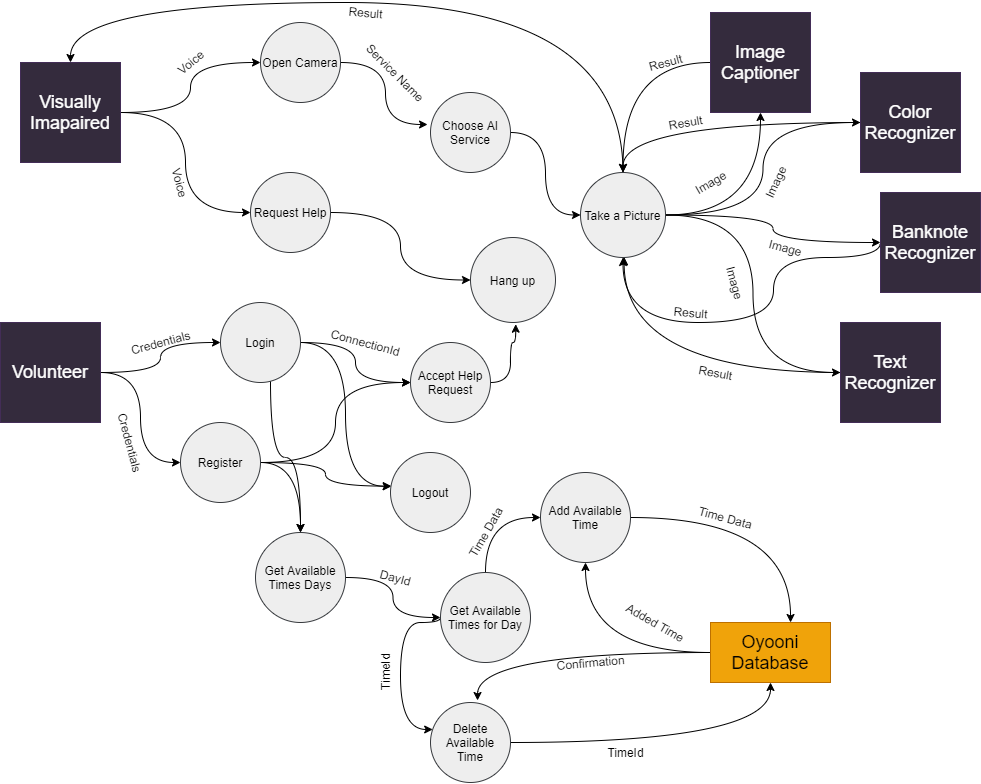

The diagram above was exported from draw.io. Its source (the exported page's mxGraphModel, read from the mxfile embedded in the PNG):
<mxGraphModel dx="1422" dy="794" grid="1" gridSize="10" guides="1" tooltips="1" connect="1" arrows="1" fold="1" page="1" pageScale="1" pageWidth="1100" pageHeight="850" background="#ffffff" math="0" shadow="0">
  <root>
    <mxCell id="0" />
    <mxCell id="1" parent="0" />
    <mxCell id="cnnDhpRa36tZdqi_Mnl7-63" style="edgeStyle=orthogonalEdgeStyle;curved=1;rounded=0;orthogonalLoop=1;jettySize=auto;html=1;" edge="1" parent="1" source="cnnDhpRa36tZdqi_Mnl7-1" target="cnnDhpRa36tZdqi_Mnl7-12">
      <mxGeometry relative="1" as="geometry" />
    </mxCell>
    <mxCell id="cnnDhpRa36tZdqi_Mnl7-64" style="edgeStyle=orthogonalEdgeStyle;curved=1;rounded=0;orthogonalLoop=1;jettySize=auto;html=1;entryX=0.588;entryY=-0.025;entryDx=0;entryDy=0;entryPerimeter=0;" edge="1" parent="1" source="cnnDhpRa36tZdqi_Mnl7-1" target="cnnDhpRa36tZdqi_Mnl7-15">
      <mxGeometry relative="1" as="geometry" />
    </mxCell>
    <mxCell id="cnnDhpRa36tZdqi_Mnl7-1" value="&lt;font style=&quot;font-size: 18px&quot;&gt;Oyooni Database&lt;/font&gt;" style="rounded=0;whiteSpace=wrap;html=1;fillColor=#f0a30a;strokeColor=#BD7000;fontColor=#000000;" vertex="1" parent="1">
      <mxGeometry x="750" y="640" width="120" height="60" as="geometry" />
    </mxCell>
    <mxCell id="cnnDhpRa36tZdqi_Mnl7-34" style="edgeStyle=orthogonalEdgeStyle;curved=1;rounded=0;orthogonalLoop=1;jettySize=auto;html=1;entryX=0;entryY=0.5;entryDx=0;entryDy=0;" edge="1" parent="1" source="cnnDhpRa36tZdqi_Mnl7-2" target="cnnDhpRa36tZdqi_Mnl7-11">
      <mxGeometry relative="1" as="geometry" />
    </mxCell>
    <mxCell id="cnnDhpRa36tZdqi_Mnl7-35" style="edgeStyle=orthogonalEdgeStyle;curved=1;rounded=0;orthogonalLoop=1;jettySize=auto;html=1;entryX=0;entryY=0.5;entryDx=0;entryDy=0;" edge="1" parent="1" source="cnnDhpRa36tZdqi_Mnl7-2" target="cnnDhpRa36tZdqi_Mnl7-19">
      <mxGeometry relative="1" as="geometry" />
    </mxCell>
    <mxCell id="cnnDhpRa36tZdqi_Mnl7-2" value="&lt;font style=&quot;font-size: 18px&quot;&gt;Visually Imapaired&lt;/font&gt;" style="whiteSpace=wrap;html=1;aspect=fixed;strokeColor=#432D57;fontColor=#ffffff;fillColor=#342B3D;" vertex="1" parent="1">
      <mxGeometry x="60" y="80" width="100" height="100" as="geometry" />
    </mxCell>
    <mxCell id="cnnDhpRa36tZdqi_Mnl7-23" style="edgeStyle=orthogonalEdgeStyle;rounded=0;orthogonalLoop=1;jettySize=auto;html=1;entryX=0;entryY=0.5;entryDx=0;entryDy=0;curved=1;" edge="1" parent="1" source="cnnDhpRa36tZdqi_Mnl7-3" target="cnnDhpRa36tZdqi_Mnl7-17">
      <mxGeometry relative="1" as="geometry" />
    </mxCell>
    <mxCell id="cnnDhpRa36tZdqi_Mnl7-24" style="edgeStyle=orthogonalEdgeStyle;rounded=0;orthogonalLoop=1;jettySize=auto;html=1;entryX=0;entryY=0.5;entryDx=0;entryDy=0;curved=1;" edge="1" parent="1" source="cnnDhpRa36tZdqi_Mnl7-3" target="cnnDhpRa36tZdqi_Mnl7-20">
      <mxGeometry relative="1" as="geometry" />
    </mxCell>
    <mxCell id="cnnDhpRa36tZdqi_Mnl7-3" value="&lt;font style=&quot;font-size: 18px&quot;&gt;Volunteer&lt;/font&gt;" style="whiteSpace=wrap;html=1;aspect=fixed;strokeColor=#432D57;fontColor=#ffffff;fillColor=#342B3D;" vertex="1" parent="1">
      <mxGeometry x="40" y="340" width="100" height="100" as="geometry" />
    </mxCell>
    <mxCell id="cnnDhpRa36tZdqi_Mnl7-47" style="edgeStyle=orthogonalEdgeStyle;curved=1;rounded=0;orthogonalLoop=1;jettySize=auto;html=1;entryX=0.532;entryY=1.02;entryDx=0;entryDy=0;entryPerimeter=0;" edge="1" parent="1" source="cnnDhpRa36tZdqi_Mnl7-4" target="cnnDhpRa36tZdqi_Mnl7-10">
      <mxGeometry relative="1" as="geometry">
        <Array as="points">
          <mxPoint x="550" y="400" />
          <mxPoint x="550" y="360" />
          <mxPoint x="555" y="360" />
        </Array>
      </mxGeometry>
    </mxCell>
    <mxCell id="cnnDhpRa36tZdqi_Mnl7-4" value="Accept Help Request" style="ellipse;whiteSpace=wrap;html=1;aspect=fixed;fillColor=#eeeeee;strokeColor=#36393d;" vertex="1" parent="1">
      <mxGeometry x="450" y="360" width="80" height="80" as="geometry" />
    </mxCell>
    <mxCell id="cnnDhpRa36tZdqi_Mnl7-78" style="edgeStyle=orthogonalEdgeStyle;curved=1;rounded=0;orthogonalLoop=1;jettySize=auto;html=1;entryX=0.5;entryY=1;entryDx=0;entryDy=0;" edge="1" parent="1" target="cnnDhpRa36tZdqi_Mnl7-16">
      <mxGeometry relative="1" as="geometry">
        <mxPoint x="920" y="260" as="sourcePoint" />
        <Array as="points">
          <mxPoint x="813" y="275" />
          <mxPoint x="813" y="340" />
          <mxPoint x="663" y="340" />
        </Array>
      </mxGeometry>
    </mxCell>
    <mxCell id="cnnDhpRa36tZdqi_Mnl7-5" value="&lt;font style=&quot;font-size: 18px&quot;&gt;Banknote Recognizer&lt;/font&gt;" style="whiteSpace=wrap;html=1;aspect=fixed;strokeColor=#432D57;fontColor=#ffffff;fillColor=#342B3D;" vertex="1" parent="1">
      <mxGeometry x="920" y="210" width="100" height="100" as="geometry" />
    </mxCell>
    <mxCell id="cnnDhpRa36tZdqi_Mnl7-77" style="edgeStyle=orthogonalEdgeStyle;curved=1;rounded=0;orthogonalLoop=1;jettySize=auto;html=1;entryX=0.5;entryY=0;entryDx=0;entryDy=0;" edge="1" parent="1" source="cnnDhpRa36tZdqi_Mnl7-6" target="cnnDhpRa36tZdqi_Mnl7-16">
      <mxGeometry relative="1" as="geometry" />
    </mxCell>
    <mxCell id="cnnDhpRa36tZdqi_Mnl7-6" value="&lt;font style=&quot;font-size: 18px&quot;&gt;Color Recognizer&lt;/font&gt;" style="whiteSpace=wrap;html=1;aspect=fixed;strokeColor=#432D57;fontColor=#ffffff;fillColor=#342B3D;" vertex="1" parent="1">
      <mxGeometry x="900" y="90" width="100" height="100" as="geometry" />
    </mxCell>
    <mxCell id="cnnDhpRa36tZdqi_Mnl7-76" style="edgeStyle=orthogonalEdgeStyle;curved=1;rounded=0;orthogonalLoop=1;jettySize=auto;html=1;entryX=0.5;entryY=0;entryDx=0;entryDy=0;" edge="1" parent="1" source="cnnDhpRa36tZdqi_Mnl7-7" target="cnnDhpRa36tZdqi_Mnl7-16">
      <mxGeometry relative="1" as="geometry" />
    </mxCell>
    <mxCell id="cnnDhpRa36tZdqi_Mnl7-7" value="&lt;font style=&quot;font-size: 18px&quot;&gt;Image Captioner&lt;/font&gt;" style="whiteSpace=wrap;html=1;aspect=fixed;strokeColor=#432D57;fontColor=#ffffff;fillColor=#342B3D;" vertex="1" parent="1">
      <mxGeometry x="750" y="30" width="100" height="100" as="geometry" />
    </mxCell>
    <mxCell id="cnnDhpRa36tZdqi_Mnl7-67" style="edgeStyle=orthogonalEdgeStyle;curved=1;rounded=0;orthogonalLoop=1;jettySize=auto;html=1;entryX=0.513;entryY=0.992;entryDx=0;entryDy=0;entryPerimeter=0;" edge="1" parent="1" source="cnnDhpRa36tZdqi_Mnl7-9" target="cnnDhpRa36tZdqi_Mnl7-16">
      <mxGeometry relative="1" as="geometry">
        <mxPoint x="660" y="280" as="targetPoint" />
      </mxGeometry>
    </mxCell>
    <mxCell id="cnnDhpRa36tZdqi_Mnl7-9" value="&lt;font style=&quot;font-size: 18px&quot;&gt;Text Recognizer&lt;/font&gt;" style="whiteSpace=wrap;html=1;aspect=fixed;strokeColor=#432D57;fontColor=#ffffff;fillColor=#342B3D;" vertex="1" parent="1">
      <mxGeometry x="880" y="340" width="100" height="100" as="geometry" />
    </mxCell>
    <mxCell id="cnnDhpRa36tZdqi_Mnl7-10" value="Hang up" style="ellipse;whiteSpace=wrap;html=1;aspect=fixed;fillColor=#eeeeee;strokeColor=#36393d;" vertex="1" parent="1">
      <mxGeometry x="510" y="255" width="85" height="85" as="geometry" />
    </mxCell>
    <mxCell id="cnnDhpRa36tZdqi_Mnl7-37" style="edgeStyle=orthogonalEdgeStyle;curved=1;rounded=0;orthogonalLoop=1;jettySize=auto;html=1;entryX=-0.037;entryY=0.4;entryDx=0;entryDy=0;entryPerimeter=0;" edge="1" parent="1" source="cnnDhpRa36tZdqi_Mnl7-11" target="cnnDhpRa36tZdqi_Mnl7-18">
      <mxGeometry relative="1" as="geometry" />
    </mxCell>
    <mxCell id="cnnDhpRa36tZdqi_Mnl7-11" value="Open Camera" style="ellipse;whiteSpace=wrap;html=1;aspect=fixed;fillColor=#eeeeee;strokeColor=#36393d;" vertex="1" parent="1">
      <mxGeometry x="300" y="40" width="80" height="80" as="geometry" />
    </mxCell>
    <mxCell id="cnnDhpRa36tZdqi_Mnl7-30" style="edgeStyle=orthogonalEdgeStyle;curved=1;rounded=0;orthogonalLoop=1;jettySize=auto;html=1;entryX=0.667;entryY=0;entryDx=0;entryDy=0;entryPerimeter=0;" edge="1" parent="1" source="cnnDhpRa36tZdqi_Mnl7-12" target="cnnDhpRa36tZdqi_Mnl7-1">
      <mxGeometry relative="1" as="geometry" />
    </mxCell>
    <mxCell id="cnnDhpRa36tZdqi_Mnl7-12" value="Add Available Time" style="ellipse;whiteSpace=wrap;html=1;aspect=fixed;fillColor=#eeeeee;strokeColor=#36393d;" vertex="1" parent="1">
      <mxGeometry x="580" y="490" width="90" height="90" as="geometry" />
    </mxCell>
    <mxCell id="cnnDhpRa36tZdqi_Mnl7-28" style="edgeStyle=orthogonalEdgeStyle;curved=1;rounded=0;orthogonalLoop=1;jettySize=auto;html=1;entryX=0;entryY=0.5;entryDx=0;entryDy=0;exitX=0.5;exitY=0;exitDx=0;exitDy=0;" edge="1" parent="1" source="cnnDhpRa36tZdqi_Mnl7-13" target="cnnDhpRa36tZdqi_Mnl7-12">
      <mxGeometry relative="1" as="geometry" />
    </mxCell>
    <mxCell id="cnnDhpRa36tZdqi_Mnl7-29" style="edgeStyle=orthogonalEdgeStyle;curved=1;rounded=0;orthogonalLoop=1;jettySize=auto;html=1;exitX=0;exitY=0.5;exitDx=0;exitDy=0;" edge="1" parent="1" source="cnnDhpRa36tZdqi_Mnl7-13" target="cnnDhpRa36tZdqi_Mnl7-15">
      <mxGeometry relative="1" as="geometry">
        <mxPoint x="472" y="635" as="sourcePoint" />
        <Array as="points">
          <mxPoint x="480" y="640" />
          <mxPoint x="440" y="640" />
          <mxPoint x="440" y="747" />
        </Array>
      </mxGeometry>
    </mxCell>
    <mxCell id="cnnDhpRa36tZdqi_Mnl7-13" value="Get Available Times for Day" style="ellipse;whiteSpace=wrap;html=1;aspect=fixed;fillColor=#eeeeee;strokeColor=#36393d;" vertex="1" parent="1">
      <mxGeometry x="480" y="590" width="90" height="90" as="geometry" />
    </mxCell>
    <mxCell id="cnnDhpRa36tZdqi_Mnl7-49" style="edgeStyle=orthogonalEdgeStyle;curved=1;rounded=0;orthogonalLoop=1;jettySize=auto;html=1;entryX=0;entryY=0.5;entryDx=0;entryDy=0;" edge="1" parent="1" source="cnnDhpRa36tZdqi_Mnl7-14" target="cnnDhpRa36tZdqi_Mnl7-13">
      <mxGeometry relative="1" as="geometry" />
    </mxCell>
    <mxCell id="cnnDhpRa36tZdqi_Mnl7-14" value="Get Available Times Days" style="ellipse;whiteSpace=wrap;html=1;aspect=fixed;fillColor=#eeeeee;strokeColor=#36393d;" vertex="1" parent="1">
      <mxGeometry x="295" y="550" width="90" height="90" as="geometry" />
    </mxCell>
    <mxCell id="cnnDhpRa36tZdqi_Mnl7-48" style="edgeStyle=orthogonalEdgeStyle;curved=1;rounded=0;orthogonalLoop=1;jettySize=auto;html=1;entryX=0.5;entryY=1;entryDx=0;entryDy=0;" edge="1" parent="1" source="cnnDhpRa36tZdqi_Mnl7-15" target="cnnDhpRa36tZdqi_Mnl7-1">
      <mxGeometry relative="1" as="geometry" />
    </mxCell>
    <mxCell id="cnnDhpRa36tZdqi_Mnl7-15" value="Delete Available Time" style="ellipse;whiteSpace=wrap;html=1;aspect=fixed;fillColor=#eeeeee;strokeColor=#36393d;" vertex="1" parent="1">
      <mxGeometry x="470" y="720" width="80" height="80" as="geometry" />
    </mxCell>
    <mxCell id="cnnDhpRa36tZdqi_Mnl7-39" style="edgeStyle=orthogonalEdgeStyle;curved=1;rounded=0;orthogonalLoop=1;jettySize=auto;html=1;" edge="1" parent="1" source="cnnDhpRa36tZdqi_Mnl7-16" target="cnnDhpRa36tZdqi_Mnl7-7">
      <mxGeometry relative="1" as="geometry" />
    </mxCell>
    <mxCell id="cnnDhpRa36tZdqi_Mnl7-40" style="edgeStyle=orthogonalEdgeStyle;curved=1;rounded=0;orthogonalLoop=1;jettySize=auto;html=1;" edge="1" parent="1" source="cnnDhpRa36tZdqi_Mnl7-16" target="cnnDhpRa36tZdqi_Mnl7-6">
      <mxGeometry relative="1" as="geometry" />
    </mxCell>
    <mxCell id="cnnDhpRa36tZdqi_Mnl7-41" style="edgeStyle=orthogonalEdgeStyle;curved=1;rounded=0;orthogonalLoop=1;jettySize=auto;html=1;" edge="1" parent="1" source="cnnDhpRa36tZdqi_Mnl7-16" target="cnnDhpRa36tZdqi_Mnl7-5">
      <mxGeometry relative="1" as="geometry" />
    </mxCell>
    <mxCell id="cnnDhpRa36tZdqi_Mnl7-42" style="edgeStyle=orthogonalEdgeStyle;curved=1;rounded=0;orthogonalLoop=1;jettySize=auto;html=1;entryX=0;entryY=0.5;entryDx=0;entryDy=0;" edge="1" parent="1" source="cnnDhpRa36tZdqi_Mnl7-16" target="cnnDhpRa36tZdqi_Mnl7-9">
      <mxGeometry relative="1" as="geometry" />
    </mxCell>
    <mxCell id="cnnDhpRa36tZdqi_Mnl7-50" style="edgeStyle=orthogonalEdgeStyle;curved=1;rounded=0;orthogonalLoop=1;jettySize=auto;html=1;entryX=0.5;entryY=0;entryDx=0;entryDy=0;" edge="1" parent="1" source="cnnDhpRa36tZdqi_Mnl7-16" target="cnnDhpRa36tZdqi_Mnl7-2">
      <mxGeometry relative="1" as="geometry">
        <mxPoint x="240" y="40" as="targetPoint" />
        <Array as="points">
          <mxPoint x="663" y="20" />
          <mxPoint x="110" y="20" />
        </Array>
      </mxGeometry>
    </mxCell>
    <mxCell id="cnnDhpRa36tZdqi_Mnl7-16" value="Take a Picture" style="ellipse;whiteSpace=wrap;html=1;aspect=fixed;fillColor=#eeeeee;strokeColor=#36393d;" vertex="1" parent="1">
      <mxGeometry x="620" y="190" width="85" height="85" as="geometry" />
    </mxCell>
    <mxCell id="cnnDhpRa36tZdqi_Mnl7-25" style="edgeStyle=orthogonalEdgeStyle;curved=1;rounded=0;orthogonalLoop=1;jettySize=auto;html=1;" edge="1" parent="1" source="cnnDhpRa36tZdqi_Mnl7-17" target="cnnDhpRa36tZdqi_Mnl7-14">
      <mxGeometry relative="1" as="geometry">
        <Array as="points">
          <mxPoint x="310" y="475" />
          <mxPoint x="340" y="475" />
        </Array>
      </mxGeometry>
    </mxCell>
    <mxCell id="cnnDhpRa36tZdqi_Mnl7-33" style="edgeStyle=orthogonalEdgeStyle;curved=1;rounded=0;orthogonalLoop=1;jettySize=auto;html=1;" edge="1" parent="1" source="cnnDhpRa36tZdqi_Mnl7-17" target="cnnDhpRa36tZdqi_Mnl7-4">
      <mxGeometry relative="1" as="geometry" />
    </mxCell>
    <mxCell id="cnnDhpRa36tZdqi_Mnl7-51" style="edgeStyle=orthogonalEdgeStyle;curved=1;rounded=0;orthogonalLoop=1;jettySize=auto;html=1;entryX=0.01;entryY=0.423;entryDx=0;entryDy=0;entryPerimeter=0;" edge="1" parent="1" source="cnnDhpRa36tZdqi_Mnl7-17" target="cnnDhpRa36tZdqi_Mnl7-21">
      <mxGeometry relative="1" as="geometry" />
    </mxCell>
    <mxCell id="cnnDhpRa36tZdqi_Mnl7-17" value="Login" style="ellipse;whiteSpace=wrap;html=1;aspect=fixed;fillColor=#eeeeee;strokeColor=#36393d;" vertex="1" parent="1">
      <mxGeometry x="260" y="320" width="80" height="80" as="geometry" />
    </mxCell>
    <mxCell id="cnnDhpRa36tZdqi_Mnl7-38" style="edgeStyle=orthogonalEdgeStyle;curved=1;rounded=0;orthogonalLoop=1;jettySize=auto;html=1;entryX=0;entryY=0.5;entryDx=0;entryDy=0;" edge="1" parent="1" source="cnnDhpRa36tZdqi_Mnl7-18" target="cnnDhpRa36tZdqi_Mnl7-16">
      <mxGeometry relative="1" as="geometry" />
    </mxCell>
    <mxCell id="cnnDhpRa36tZdqi_Mnl7-18" value="Choose AI Service" style="ellipse;whiteSpace=wrap;html=1;aspect=fixed;fillColor=#eeeeee;strokeColor=#36393d;" vertex="1" parent="1">
      <mxGeometry x="470" y="110" width="80" height="80" as="geometry" />
    </mxCell>
    <mxCell id="cnnDhpRa36tZdqi_Mnl7-36" style="edgeStyle=orthogonalEdgeStyle;curved=1;rounded=0;orthogonalLoop=1;jettySize=auto;html=1;" edge="1" parent="1" source="cnnDhpRa36tZdqi_Mnl7-19" target="cnnDhpRa36tZdqi_Mnl7-10">
      <mxGeometry relative="1" as="geometry">
        <mxPoint x="430" y="290" as="targetPoint" />
      </mxGeometry>
    </mxCell>
    <mxCell id="cnnDhpRa36tZdqi_Mnl7-19" value="Request Help" style="ellipse;whiteSpace=wrap;html=1;aspect=fixed;fillColor=#eeeeee;strokeColor=#36393d;" vertex="1" parent="1">
      <mxGeometry x="290" y="190" width="80" height="80" as="geometry" />
    </mxCell>
    <mxCell id="cnnDhpRa36tZdqi_Mnl7-26" style="edgeStyle=orthogonalEdgeStyle;curved=1;rounded=0;orthogonalLoop=1;jettySize=auto;html=1;" edge="1" parent="1" source="cnnDhpRa36tZdqi_Mnl7-20">
      <mxGeometry relative="1" as="geometry">
        <mxPoint x="340" y="550" as="targetPoint" />
        <Array as="points">
          <mxPoint x="340" y="480" />
        </Array>
      </mxGeometry>
    </mxCell>
    <mxCell id="cnnDhpRa36tZdqi_Mnl7-32" style="edgeStyle=orthogonalEdgeStyle;curved=1;rounded=0;orthogonalLoop=1;jettySize=auto;html=1;entryX=0;entryY=0.5;entryDx=0;entryDy=0;" edge="1" parent="1" source="cnnDhpRa36tZdqi_Mnl7-20" target="cnnDhpRa36tZdqi_Mnl7-4">
      <mxGeometry relative="1" as="geometry" />
    </mxCell>
    <mxCell id="cnnDhpRa36tZdqi_Mnl7-52" style="edgeStyle=orthogonalEdgeStyle;curved=1;rounded=0;orthogonalLoop=1;jettySize=auto;html=1;entryX=0.008;entryY=0.42;entryDx=0;entryDy=0;entryPerimeter=0;" edge="1" parent="1" source="cnnDhpRa36tZdqi_Mnl7-20" target="cnnDhpRa36tZdqi_Mnl7-21">
      <mxGeometry relative="1" as="geometry" />
    </mxCell>
    <mxCell id="cnnDhpRa36tZdqi_Mnl7-20" value="Register" style="ellipse;whiteSpace=wrap;html=1;aspect=fixed;fillColor=#eeeeee;strokeColor=#36393d;" vertex="1" parent="1">
      <mxGeometry x="220" y="440" width="80" height="80" as="geometry" />
    </mxCell>
    <mxCell id="cnnDhpRa36tZdqi_Mnl7-21" value="Logout" style="ellipse;whiteSpace=wrap;html=1;aspect=fixed;fillColor=#eeeeee;strokeColor=#36393d;" vertex="1" parent="1">
      <mxGeometry x="430" y="470" width="80" height="80" as="geometry" />
    </mxCell>
    <mxCell id="cnnDhpRa36tZdqi_Mnl7-53" value="Credentials" style="text;html=1;align=center;verticalAlign=middle;resizable=0;points=[];autosize=1;strokeColor=none;rotation=-15;" vertex="1" parent="1">
      <mxGeometry x="160" y="350" width="80" height="20" as="geometry" />
    </mxCell>
    <mxCell id="cnnDhpRa36tZdqi_Mnl7-54" value="Credentials" style="text;html=1;align=center;verticalAlign=middle;resizable=0;points=[];autosize=1;strokeColor=none;rotation=75;" vertex="1" parent="1">
      <mxGeometry x="130" y="450" width="80" height="20" as="geometry" />
    </mxCell>
    <mxCell id="cnnDhpRa36tZdqi_Mnl7-55" value="ConnectionId" style="text;html=1;align=center;verticalAlign=middle;resizable=0;points=[];autosize=1;strokeColor=none;rotation=15;" vertex="1" parent="1">
      <mxGeometry x="360" y="350" width="90" height="20" as="geometry" />
    </mxCell>
    <mxCell id="cnnDhpRa36tZdqi_Mnl7-56" value="DayId" style="text;html=1;align=center;verticalAlign=middle;resizable=0;points=[];autosize=1;strokeColor=none;rotation=15;" vertex="1" parent="1">
      <mxGeometry x="410" y="585" width="50" height="20" as="geometry" />
    </mxCell>
    <mxCell id="cnnDhpRa36tZdqi_Mnl7-57" value="TimeId" style="text;html=1;align=center;verticalAlign=middle;resizable=0;points=[];autosize=1;strokeColor=none;rotation=-90;" vertex="1" parent="1">
      <mxGeometry x="400" y="680" width="50" height="20" as="geometry" />
    </mxCell>
    <mxCell id="cnnDhpRa36tZdqi_Mnl7-59" value="Time Data" style="text;html=1;align=center;verticalAlign=middle;resizable=0;points=[];autosize=1;strokeColor=none;rotation=-60;" vertex="1" parent="1">
      <mxGeometry x="490" y="540" width="70" height="20" as="geometry" />
    </mxCell>
    <mxCell id="cnnDhpRa36tZdqi_Mnl7-61" value="Time Data" style="text;html=1;align=center;verticalAlign=middle;resizable=0;points=[];autosize=1;strokeColor=none;rotation=15;" vertex="1" parent="1">
      <mxGeometry x="730" y="525" width="70" height="20" as="geometry" />
    </mxCell>
    <mxCell id="cnnDhpRa36tZdqi_Mnl7-62" value="Added Time" style="text;html=1;align=center;verticalAlign=middle;resizable=0;points=[];autosize=1;strokeColor=none;rotation=30;" vertex="1" parent="1">
      <mxGeometry x="655" y="630" width="80" height="20" as="geometry" />
    </mxCell>
    <mxCell id="cnnDhpRa36tZdqi_Mnl7-65" value="TimeId" style="text;html=1;align=center;verticalAlign=middle;resizable=0;points=[];autosize=1;strokeColor=none;rotation=0;" vertex="1" parent="1">
      <mxGeometry x="640" y="760" width="50" height="20" as="geometry" />
    </mxCell>
    <mxCell id="cnnDhpRa36tZdqi_Mnl7-66" value="Confirmation" style="text;html=1;align=center;verticalAlign=middle;resizable=0;points=[];autosize=1;strokeColor=none;rotation=-5;" vertex="1" parent="1">
      <mxGeometry x="590" y="670" width="80" height="20" as="geometry" />
    </mxCell>
    <mxCell id="cnnDhpRa36tZdqi_Mnl7-68" value="Service Name" style="text;html=1;align=center;verticalAlign=middle;resizable=0;points=[];autosize=1;strokeColor=none;rotation=45;" vertex="1" parent="1">
      <mxGeometry x="390" y="80" width="90" height="20" as="geometry" />
    </mxCell>
    <mxCell id="cnnDhpRa36tZdqi_Mnl7-69" value="Result" style="text;html=1;align=center;verticalAlign=middle;resizable=0;points=[];autosize=1;strokeColor=none;rotation=5;" vertex="1" parent="1">
      <mxGeometry x="380" y="20" width="50" height="20" as="geometry" />
    </mxCell>
    <mxCell id="cnnDhpRa36tZdqi_Mnl7-70" value="Voice" style="text;html=1;align=center;verticalAlign=middle;resizable=0;points=[];autosize=1;strokeColor=none;rotation=-40;" vertex="1" parent="1">
      <mxGeometry x="210" y="70" width="40" height="20" as="geometry" />
    </mxCell>
    <mxCell id="cnnDhpRa36tZdqi_Mnl7-71" value="Voice" style="text;html=1;align=center;verticalAlign=middle;resizable=0;points=[];autosize=1;strokeColor=none;rotation=75;" vertex="1" parent="1">
      <mxGeometry x="200" y="190" width="40" height="20" as="geometry" />
    </mxCell>
    <mxCell id="cnnDhpRa36tZdqi_Mnl7-72" value="Image" style="text;html=1;align=center;verticalAlign=middle;resizable=0;points=[];autosize=1;strokeColor=none;rotation=15;" vertex="1" parent="1">
      <mxGeometry x="800" y="255" width="50" height="20" as="geometry" />
    </mxCell>
    <mxCell id="cnnDhpRa36tZdqi_Mnl7-73" value="Image" style="text;html=1;align=center;verticalAlign=middle;resizable=0;points=[];autosize=1;strokeColor=none;rotation=75;" vertex="1" parent="1">
      <mxGeometry x="750" y="290" width="50" height="20" as="geometry" />
    </mxCell>
    <mxCell id="cnnDhpRa36tZdqi_Mnl7-74" value="Image" style="text;html=1;align=center;verticalAlign=middle;resizable=0;points=[];autosize=1;strokeColor=none;rotation=-65;" vertex="1" parent="1">
      <mxGeometry x="790" y="190" width="50" height="20" as="geometry" />
    </mxCell>
    <mxCell id="cnnDhpRa36tZdqi_Mnl7-75" value="Image" style="text;html=1;align=center;verticalAlign=middle;resizable=0;points=[];autosize=1;strokeColor=none;rotation=-30;" vertex="1" parent="1">
      <mxGeometry x="725" y="190" width="50" height="20" as="geometry" />
    </mxCell>
    <mxCell id="cnnDhpRa36tZdqi_Mnl7-79" value="Result" style="text;html=1;align=center;verticalAlign=middle;resizable=0;points=[];autosize=1;strokeColor=none;rotation=5;" vertex="1" parent="1">
      <mxGeometry x="705" y="320" width="50" height="20" as="geometry" />
    </mxCell>
    <mxCell id="cnnDhpRa36tZdqi_Mnl7-80" value="Result" style="text;html=1;align=center;verticalAlign=middle;resizable=0;points=[];autosize=1;strokeColor=none;rotation=-10;" vertex="1" parent="1">
      <mxGeometry x="700" y="130" width="50" height="20" as="geometry" />
    </mxCell>
    <mxCell id="cnnDhpRa36tZdqi_Mnl7-81" value="Result" style="text;html=1;align=center;verticalAlign=middle;resizable=0;points=[];autosize=1;strokeColor=none;rotation=-15;" vertex="1" parent="1">
      <mxGeometry x="680" y="70" width="50" height="20" as="geometry" />
    </mxCell>
    <mxCell id="cnnDhpRa36tZdqi_Mnl7-82" value="Result" style="text;html=1;align=center;verticalAlign=middle;resizable=0;points=[];autosize=1;strokeColor=none;rotation=10;" vertex="1" parent="1">
      <mxGeometry x="730" y="380" width="50" height="20" as="geometry" />
    </mxCell>
  </root>
</mxGraphModel>